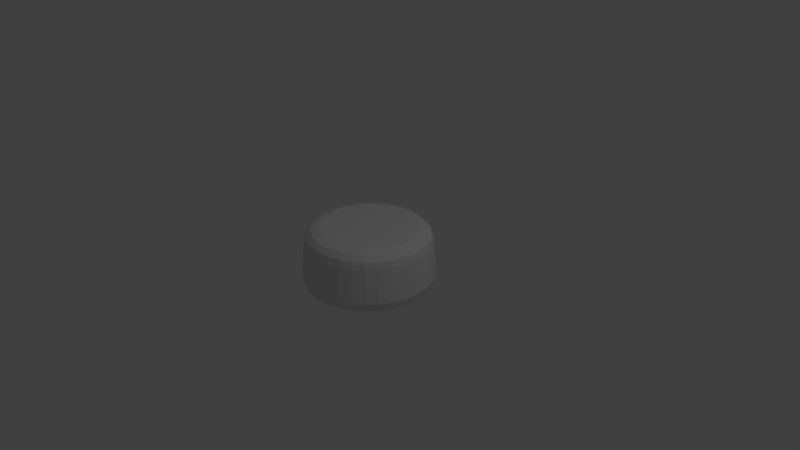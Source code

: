 # Source: fantom18_radar.blend  (saved by Blender 2.79.0; exported with 4.5.12 LTS)
import bpy
from mathutils import Matrix  # noqa: F401  (used for matrix-valued properties, if any)

bpy.ops.wm.read_factory_settings(use_empty=True)
scene = bpy.context.scene
scene.name = 'Scene'

# ---- collections
col_collection_1 = bpy.data.collections.new('Collection 1'); scene.collection.children.link(col_collection_1)

# ---- world
world_world = bpy.data.worlds.new('World'); scene.world = world_world
world_world.color = (0.05088, 0.05088, 0.05088)
world_world.use_sun_shadow = False
world_world.sun_shadow_jitter_overblur = 0.0
world_world.cycles.sampling_method = 'MANUAL'

# ---- cameras
cam_camera = bpy.data.cameras.new('Camera')
cam_camera.clip_end = 100.0
cam_camera.lens = 35.0
cam_camera.sensor_width = 32.0
cam_camera.sensor_height = 18.0
cam_camera.ortho_scale = 7.314
cam_camera.dof.focus_distance = 0.0
cam_camera.dof.aperture_fstop = 128.0

# ---- lights
light_lamp = bpy.data.lights.new('Lamp', 'POINT')
light_lamp.transmission_factor = 0.0
light_lamp.cutoff_distance = 30.0
light_lamp.energy = 100.0
light_lamp.shadow_buffer_clip_start = 1.001
light_lamp.shadow_soft_size = 0.1
light_lamp.shadow_maximum_resolution = 0.006
light_lamp.use_absolute_resolution = True

# ---- meshes
me_cylinder = bpy.data.meshes.new('Cylinder')
me_cylinder.from_pydata([(1.77e-07, 0.649, 0.4), (0.0, 0.83, 0.2199), (8.824e-08, 0.7395, 0.3759), (2.352e-08, 0.8058, 0.3099), (0.1266, 0.6365, 0.4), (0.1619, 0.8141, 0.2199), (0.1443, 0.7253, 0.3759), (0.1572, 0.7903, 0.3099), (0.2484, 0.5996, 0.4), (0.3176, 0.7668, 0.2199), (0.283, 0.6832, 0.3759), (0.3083, 0.7444, 0.3099), (0.3606, 0.5396, 0.4), (0.4611, 0.6901, 0.2199), (0.4108, 0.6149, 0.3759), (0.4477, 0.67, 0.3099), (0.4589, 0.4589, 0.4), (0.5869, 0.5869, 0.2199), (0.5229, 0.5229, 0.3759), (0.5698, 0.5698, 0.3099), (0.5396, 0.3606, 0.4), (0.6901, 0.4611, 0.2199), (0.6149, 0.4108, 0.3759), (0.67, 0.4477, 0.3099), (0.5996, 0.2484, 0.4), (0.7668, 0.3176, 0.2199), (0.6832, 0.283, 0.3759), (0.7444, 0.3083, 0.3099), (0.6365, 0.1266, 0.4), (0.8141, 0.1619, 0.2199), (0.7253, 0.1443, 0.3759), (0.7903, 0.1572, 0.3099), (0.649, 3.017e-07, 0.4), (0.83, 6.266e-08, 0.2199), (0.7395, 1.823e-07, 0.3759), (0.8058, 9.488e-08, 0.3099), (0.6365, -0.1266, 0.4), (0.8141, -0.1619, 0.2199), (0.7253, -0.1443, 0.3759), (0.7903, -0.1572, 0.3099), (0.5996, -0.2484, 0.4), (0.7668, -0.3176, 0.2199), (0.6832, -0.283, 0.3759), (0.7444, -0.3083, 0.3099), (0.5396, -0.3606, 0.4), (0.6901, -0.4611, 0.2199), (0.6149, -0.4108, 0.3759), (0.67, -0.4477, 0.3099), (0.4589, -0.4589, 0.4), (0.5869, -0.5869, 0.2199), (0.5229, -0.5229, 0.3759), (0.5698, -0.5698, 0.3099), (0.3606, -0.5396, 0.4), (0.4611, -0.6901, 0.2199), (0.4108, -0.6149, 0.3759), (0.4477, -0.67, 0.3099), (0.2484, -0.5996, 0.4), (0.3176, -0.7668, 0.2199), (0.283, -0.6832, 0.3759), (0.3083, -0.7444, 0.3099), (0.1266, -0.6365, 0.4), (0.1619, -0.8141, 0.2199), (0.1443, -0.7253, 0.3759), (0.1572, -0.7903, 0.3099), (-4.414e-07, -0.649, 0.4), (-2.704e-07, -0.83, 0.2199), (-3.56e-07, -0.7395, 0.3759), (-2.934e-07, -0.8058, 0.3099), (-0.1266, -0.6365, 0.4), (-0.1619, -0.8141, 0.2199), (-0.1443, -0.7253, 0.3759), (-0.1572, -0.7903, 0.3099), (-0.2484, -0.5996, 0.4), (-0.3176, -0.7668, 0.2199), (-0.283, -0.6832, 0.3759), (-0.3083, -0.7444, 0.3099), (-0.3606, -0.5396, 0.4), (-0.4611, -0.6901, 0.2199), (-0.4108, -0.6149, 0.3759), (-0.4477, -0.67, 0.3099), (-0.4589, -0.4589, 0.4), (-0.5869, -0.5869, 0.2199), (-0.5229, -0.5229, 0.3759), (-0.5698, -0.5698, 0.3099), (-0.5396, -0.3606, 0.4), (-0.6901, -0.4611, 0.2199), (-0.6149, -0.4108, 0.3759), (-0.67, -0.4477, 0.3099), (-0.5996, -0.2484, 0.4), (-0.7668, -0.3176, 0.2199), (-0.6832, -0.283, 0.3759), (-0.7444, -0.3083, 0.3099), (-0.6365, -0.1266, 0.4), (-0.8141, -0.1619, 0.2199), (-0.7253, -0.1443, 0.3759), (-0.7903, -0.1572, 0.3099), (-0.649, 7.693e-07, 0.4), (-0.83, 8.014e-07, 0.2199), (-0.7395, 7.853e-07, 0.3759), (-0.8058, 7.97e-07, 0.3099), (-0.6365, 0.1266, 0.4), (-0.8141, 0.1619, 0.2199), (-0.7253, 0.1443, 0.3759), (-0.7903, 0.1572, 0.3099), (-0.5996, 0.2484, 0.4), (-0.7668, 0.3176, 0.2199), (-0.6832, 0.283, 0.3759), (-0.7444, 0.3083, 0.3099), (-0.5396, 0.3606, 0.4), (-0.6901, 0.4611, 0.2199), (-0.6149, 0.4108, 0.3759), (-0.67, 0.4477, 0.3099), (-0.4589, 0.4589, 0.4), (-0.5869, 0.5869, 0.2199), (-0.5229, 0.5229, 0.3759), (-0.5698, 0.5698, 0.3099), (-0.3606, 0.5396, 0.4), (-0.4611, 0.6901, 0.2199), (-0.4108, 0.6149, 0.3759), (-0.4477, 0.67, 0.3099), (-0.2484, 0.5996, 0.4), (-0.3176, 0.7668, 0.2199), (-0.283, 0.6832, 0.3759), (-0.3083, 0.7444, 0.3099), (-0.1266, 0.6365, 0.4), (-0.1619, 0.8141, 0.2199), (-0.1443, 0.7253, 0.3759), (-0.1572, 0.7903, 0.3099), (-1.658e-07, 0.7202, -0.4), (-3.68e-09, 0.8718, -0.2347), (-5.169e-08, 0.8337, -0.3516), (0.1701, 0.855, -0.2347), (0.1405, 0.7064, -0.4), (0.1626, 0.8177, -0.3516), (0.3336, 0.8054, -0.2347), (0.2756, 0.6654, -0.4), (0.319, 0.7702, -0.3516), (0.4843, 0.7249, -0.2347), (0.4001, 0.5988, -0.4), (0.4632, 0.6932, -0.3516), (0.6164, 0.6164, -0.2347), (0.5093, 0.5093, -0.4), (0.5895, 0.5895, -0.3516), (0.7249, 0.4843, -0.2347), (0.5988, 0.4001, -0.4), (0.6932, 0.4632, -0.3516), (0.8054, 0.3336, -0.2347), (0.6654, 0.2756, -0.4), (0.7702, 0.319, -0.3516), (0.855, 0.1701, -0.2347), (0.7064, 0.1405, -0.4), (0.8177, 0.1626, -0.3516), (0.8718, 5.241e-08, -0.2347), (0.7202, -5.588e-09, -0.4), (0.8337, 3.388e-08, -0.3516), (0.855, -0.1701, -0.2347), (0.7064, -0.1405, -0.4), (0.8177, -0.1626, -0.3516), (0.8054, -0.3336, -0.2347), (0.6654, -0.2756, -0.4), (0.7702, -0.319, -0.3516), (0.7249, -0.4843, -0.2347), (0.5988, -0.4001, -0.4), (0.6932, -0.4632, -0.3516), (0.6164, -0.6164, -0.2347), (0.5093, -0.5093, -0.4), (0.5895, -0.5895, -0.3516), (0.4843, -0.7249, -0.2347), (0.4001, -0.5988, -0.4), (0.4632, -0.6932, -0.3516), (0.3336, -0.8054, -0.2347), (0.2756, -0.6654, -0.4), (0.319, -0.7702, -0.3516), (0.1701, -0.855, -0.2347), (0.1405, -0.7064, -0.4), (0.1626, -0.8177, -0.3516), (-2.877e-07, -0.8718, -0.2347), (-1.807e-07, -0.7202, -0.4), (-2.59e-07, -0.8337, -0.3516), (-0.1701, -0.855, -0.2347), (-0.1405, -0.7064, -0.4), (-0.1626, -0.8177, -0.3516), (-0.3336, -0.8054, -0.2347), (-0.2756, -0.6654, -0.4), (-0.319, -0.7702, -0.3516), (-0.4843, -0.7249, -0.2347), (-0.4001, -0.5988, -0.4), (-0.4632, -0.6932, -0.3516), (-0.6164, -0.6164, -0.2347), (-0.5093, -0.5093, -0.4), (-0.5895, -0.5895, -0.3516), (-0.7249, -0.4843, -0.2347), (-0.5988, -0.4001, -0.4), (-0.6932, -0.4632, -0.3516), (-0.8054, -0.3336, -0.2347), (-0.6654, -0.2756, -0.4), (-0.7702, -0.319, -0.3516), (-0.855, -0.1701, -0.2347), (-0.7064, -0.1405, -0.4), (-0.8177, -0.1626, -0.3516), (-0.8718, 8.284e-07, -0.2347), (-0.7202, 5.513e-07, -0.4), (-0.8337, 7.515e-07, -0.3516), (-0.855, 0.1701, -0.2347), (-0.7064, 0.1405, -0.4), (-0.8177, 0.1626, -0.3516), (-0.8054, 0.3336, -0.2347), (-0.6654, 0.2756, -0.4), (-0.7702, 0.319, -0.3516), (-0.7249, 0.4843, -0.2347), (-0.5988, 0.4001, -0.4), (-0.6932, 0.4632, -0.3516), (-0.6164, 0.6164, -0.2347), (-0.5093, 0.5093, -0.4), (-0.5895, 0.5895, -0.3516), (-0.4843, 0.7249, -0.2347), (-0.4001, 0.5988, -0.4), (-0.4632, 0.6932, -0.3516), (-0.3336, 0.8054, -0.2347), (-0.2756, 0.6654, -0.4), (-0.319, 0.7702, -0.3516), (-0.1701, 0.855, -0.2347), (-0.1405, 0.7064, -0.4), (-0.1626, 0.8177, -0.3516)], [], [(129, 1, 5, 131), (137, 13, 17, 140), (140, 17, 21, 143), (143, 21, 25, 146), (146, 25, 29, 149), (149, 29, 33, 152), (152, 33, 37, 155), (155, 37, 41, 158), (158, 41, 45, 161), (161, 45, 49, 164), (164, 49, 53, 167), (167, 53, 57, 170), (170, 57, 61, 173), (173, 61, 65, 176), (176, 65, 69, 179), (179, 69, 73, 182), (182, 73, 77, 185), (185, 77, 81, 188), (188, 81, 85, 191), (191, 85, 89, 194), (194, 89, 93, 197), (197, 93, 97, 200), (200, 97, 101, 203), (203, 101, 105, 206), (206, 105, 109, 209), (209, 109, 113, 212), (212, 113, 117, 215), (215, 117, 121, 218), (218, 121, 125, 221), (131, 5, 9, 134), (134, 9, 13, 137), (221, 125, 1, 129), (5, 1, 3, 7), (7, 3, 2, 6), (6, 2, 0, 4), (9, 5, 7, 11), (11, 7, 6, 10), (10, 6, 4, 8), (13, 9, 11, 15), (15, 11, 10, 14), (14, 10, 8, 12), (17, 13, 15, 19), (19, 15, 14, 18), (18, 14, 12, 16), (21, 17, 19, 23), (23, 19, 18, 22), (22, 18, 16, 20), (25, 21, 23, 27), (27, 23, 22, 26), (26, 22, 20, 24), (29, 25, 27, 31), (31, 27, 26, 30), (30, 26, 24, 28), (33, 29, 31, 35), (35, 31, 30, 34), (34, 30, 28, 32), (37, 33, 35, 39), (39, 35, 34, 38), (38, 34, 32, 36), (41, 37, 39, 43), (43, 39, 38, 42), (42, 38, 36, 40), (45, 41, 43, 47), (47, 43, 42, 46), (46, 42, 40, 44), (49, 45, 47, 51), (51, 47, 46, 50), (50, 46, 44, 48), (53, 49, 51, 55), (55, 51, 50, 54), (54, 50, 48, 52), (57, 53, 55, 59), (59, 55, 54, 58), (58, 54, 52, 56), (61, 57, 59, 63), (63, 59, 58, 62), (62, 58, 56, 60), (65, 61, 63, 67), (67, 63, 62, 66), (66, 62, 60, 64), (69, 65, 67, 71), (71, 67, 66, 70), (70, 66, 64, 68), (73, 69, 71, 75), (75, 71, 70, 74), (74, 70, 68, 72), (77, 73, 75, 79), (79, 75, 74, 78), (78, 74, 72, 76), (81, 77, 79, 83), (83, 79, 78, 82), (82, 78, 76, 80), (85, 81, 83, 87), (87, 83, 82, 86), (86, 82, 80, 84), (89, 85, 87, 91), (91, 87, 86, 90), (90, 86, 84, 88), (93, 89, 91, 95), (95, 91, 90, 94), (94, 90, 88, 92), (97, 93, 95, 99), (99, 95, 94, 98), (98, 94, 92, 96), (101, 97, 99, 103), (103, 99, 98, 102), (102, 98, 96, 100), (105, 101, 103, 107), (107, 103, 102, 106), (106, 102, 100, 104), (109, 105, 107, 111), (111, 107, 106, 110), (110, 106, 104, 108), (113, 109, 111, 115), (115, 111, 110, 114), (114, 110, 108, 112), (117, 113, 115, 119), (119, 115, 114, 118), (118, 114, 112, 116), (121, 117, 119, 123), (123, 119, 118, 122), (122, 118, 116, 120), (125, 121, 123, 127), (127, 123, 122, 126), (126, 122, 120, 124), (1, 125, 127, 3), (3, 127, 126, 2), (2, 126, 124, 0), (4, 0, 124, 120, 116, 112, 108, 104, 100, 96, 92, 88, 84, 80, 76, 72, 68, 64, 60, 56, 52, 48, 44, 40, 36, 32, 28, 24, 20, 16, 12, 8), (129, 131, 133, 130), (130, 133, 132, 128), (131, 134, 136, 133), (133, 136, 135, 132), (134, 137, 139, 136), (136, 139, 138, 135), (137, 140, 142, 139), (139, 142, 141, 138), (140, 143, 145, 142), (142, 145, 144, 141), (143, 146, 148, 145), (145, 148, 147, 144), (146, 149, 151, 148), (148, 151, 150, 147), (149, 152, 154, 151), (151, 154, 153, 150), (152, 155, 157, 154), (154, 157, 156, 153), (155, 158, 160, 157), (157, 160, 159, 156), (158, 161, 163, 160), (160, 163, 162, 159), (161, 164, 166, 163), (163, 166, 165, 162), (164, 167, 169, 166), (166, 169, 168, 165), (167, 170, 172, 169), (169, 172, 171, 168), (170, 173, 175, 172), (172, 175, 174, 171), (173, 176, 178, 175), (175, 178, 177, 174), (176, 179, 181, 178), (178, 181, 180, 177), (179, 182, 184, 181), (181, 184, 183, 180), (182, 185, 187, 184), (184, 187, 186, 183), (185, 188, 190, 187), (187, 190, 189, 186), (188, 191, 193, 190), (190, 193, 192, 189), (191, 194, 196, 193), (193, 196, 195, 192), (194, 197, 199, 196), (196, 199, 198, 195), (197, 200, 202, 199), (199, 202, 201, 198), (200, 203, 205, 202), (202, 205, 204, 201), (203, 206, 208, 205), (205, 208, 207, 204), (206, 209, 211, 208), (208, 211, 210, 207), (209, 212, 214, 211), (211, 214, 213, 210), (212, 215, 217, 214), (214, 217, 216, 213), (215, 218, 220, 217), (217, 220, 219, 216), (218, 221, 223, 220), (220, 223, 222, 219), (221, 129, 130, 223), (223, 130, 128, 222), (128, 132, 135, 138, 141, 144, 147, 150, 153, 156, 159, 162, 165, 168, 171, 174, 177, 180, 183, 186, 189, 192, 195, 198, 201, 204, 207, 210, 213, 216, 219, 222)])
me_cylinder.use_remesh_preserve_volume = False
me_cylinder.use_remesh_preserve_attributes = False
me_cylinder.use_mirror_vertex_groups = False
me_cylinder.update()

# ---- objects
ob_cylinder = bpy.data.objects.new('Cylinder', me_cylinder)
ob_lamp = bpy.data.objects.new('Lamp', light_lamp)
ob_camera = bpy.data.objects.new('Camera', cam_camera)

# ---- transforms, parenting, visibility, modifiers, constraints
ob_cylinder.location = (0.0, 0.0, 0.0)
ob_cylinder.lineart.crease_threshold = 0.0
ob_lamp.location = (4.076, 1.005, 5.904)
ob_lamp.rotation_euler = (0.6503, 0.05522, 1.866)
ob_lamp.lock_rotations_4d = False
ob_lamp.empty_display_type = 'ARROWS'
ob_lamp.color = (0.0, 0.0, 0.0, 0.0)
ob_lamp.lineart.crease_threshold = 0.0
ob_camera.location = (7.481, -6.508, 5.344)
ob_camera.rotation_euler = (1.109, 0.0, 0.8149)
ob_camera.lock_rotations_4d = False
ob_camera.empty_display_type = 'ARROWS'
ob_camera.color = (0.0, 0.0, 0.0, 0.0)
ob_camera.display_type = 'WIRE'
ob_camera.lineart.crease_threshold = 0.0

# ---- collection membership
col_collection_1.objects.link(ob_cylinder)
col_collection_1.objects.link(ob_lamp)
col_collection_1.objects.link(ob_camera)

# ---- scene / render settings (as saved in the file)
scene.camera = ob_camera
scene.frame_start = 1; scene.frame_end = 250; scene.frame_set(1)
scene.render.engine = 'BLENDER_EEVEE_NEXT'
scene.render.resolution_percentage = 50
scene.render.dither_intensity = 0.0
scene.cycles.use_denoising = False
scene.cycles.samples = 128
scene.cycles.sampling_pattern = 'TABULATED_SOBOL'
scene.cycles.use_adaptive_sampling = False
scene.cycles.use_light_tree = False
scene.cycles.blur_glossy = 0.0
scene.cycles.sample_clamp_indirect = 0.0
scene.view_settings.view_transform = 'Standard'
bpy.context.view_layer.update()
